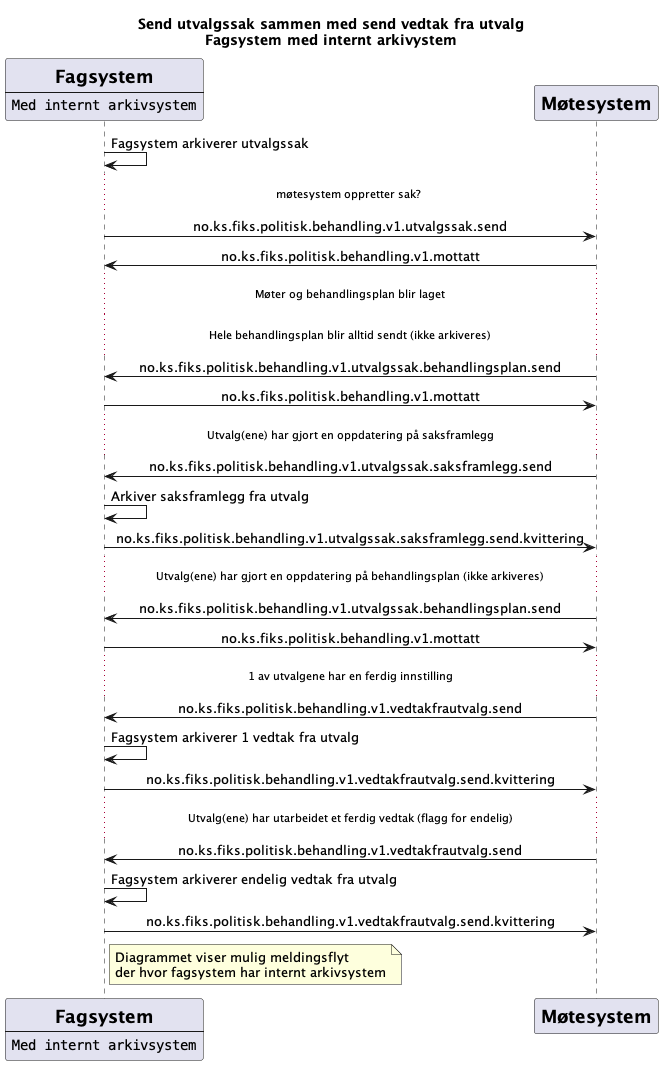

The diagram above was rendered by PlantUML. Its source (embedded in the PNG):
@startuml
skinparam sequenceMessageAlign center

title "Send utvalgssak sammen med send vedtak fra utvalg\nFagsystem med internt arkivystem"

participant Fagsystem [
    = Fagsystem
    ----
    ""Med internt arkivsystem""
]
participant Møtesystem [
    = Møtesystem
]

Fagsystem -> Fagsystem : Fagsystem arkiverer utvalgssak

...møtesystem oppretter sak? ...

Fagsystem -> Møtesystem : no.ks.fiks.politisk.behandling.v1.utvalgssak.send
Fagsystem <- Møtesystem : no.ks.fiks.politisk.behandling.v1.mottatt

...Møter og behandlingsplan blir laget...
...Hele behandlingsplan blir alltid sendt (ikke arkiveres)...

Fagsystem <- Møtesystem : no.ks.fiks.politisk.behandling.v1.utvalgssak.behandlingsplan.send
Fagsystem -> Møtesystem : no.ks.fiks.politisk.behandling.v1.mottatt


...Utvalg(ene) har gjort en oppdatering på saksframlegg...

Fagsystem <- Møtesystem : no.ks.fiks.politisk.behandling.v1.utvalgssak.saksframlegg.send
Fagsystem -> Fagsystem : Arkiver saksframlegg fra utvalg
Fagsystem -> Møtesystem : no.ks.fiks.politisk.behandling.v1.utvalgssak.saksframlegg.send.kvittering


...Utvalg(ene) har gjort en oppdatering på behandlingsplan (ikke arkiveres)...

Fagsystem <- Møtesystem : no.ks.fiks.politisk.behandling.v1.utvalgssak.behandlingsplan.send
Fagsystem -> Møtesystem : no.ks.fiks.politisk.behandling.v1.mottatt




...1 av utvalgene har en ferdig innstilling...


Møtesystem -> Fagsystem : no.ks.fiks.politisk.behandling.v1.vedtakfrautvalg.send
Fagsystem -> Fagsystem : Fagsystem arkiverer 1 vedtak fra utvalg
Fagsystem -> Møtesystem : no.ks.fiks.politisk.behandling.v1.vedtakfrautvalg.send.kvittering


...Utvalg(ene) har utarbeidet et ferdig vedtak (flagg for endelig)...


Møtesystem -> Fagsystem : no.ks.fiks.politisk.behandling.v1.vedtakfrautvalg.send
Fagsystem -> Fagsystem : Fagsystem arkiverer endelig vedtak fra utvalg
Fagsystem -> Møtesystem : no.ks.fiks.politisk.behandling.v1.vedtakfrautvalg.send.kvittering

note right of Fagsystem
Diagrammet viser mulig meldingsflyt
der hvor fagsystem har internt arkivsystem
end note

@enduml